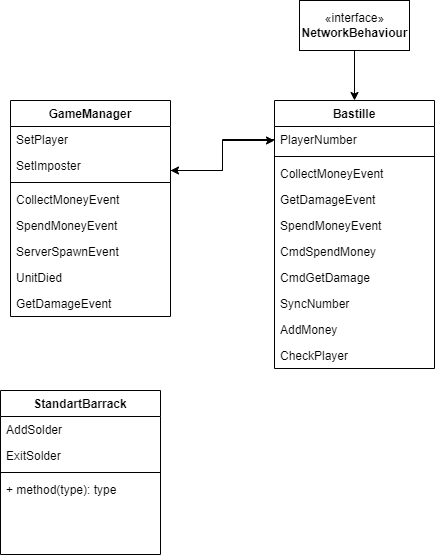

The diagram above was exported from draw.io. Its source (the exported page's mxGraphModel, read from the mxfile embedded in the PNG):
<mxGraphModel dx="1038" dy="551" grid="1" gridSize="10" guides="1" tooltips="1" connect="1" arrows="1" fold="1" page="1" pageScale="1" pageWidth="827" pageHeight="1169" math="0" shadow="0">
  <root>
    <mxCell id="WIyWlLk6GJQsqaUBKTNV-0" />
    <mxCell id="WIyWlLk6GJQsqaUBKTNV-1" parent="WIyWlLk6GJQsqaUBKTNV-0" />
    <mxCell id="H_42sHsN46TsUNgUycqY-2" value="Bastille" style="swimlane;fontStyle=1;align=center;verticalAlign=top;childLayout=stackLayout;horizontal=1;startSize=26;horizontalStack=0;resizeParent=1;resizeParentMax=0;resizeLast=0;collapsible=1;marginBottom=0;" vertex="1" parent="WIyWlLk6GJQsqaUBKTNV-1">
      <mxGeometry x="334" y="100" width="160" height="268" as="geometry" />
    </mxCell>
    <mxCell id="H_42sHsN46TsUNgUycqY-3" value="PlayerNumber" style="text;strokeColor=none;fillColor=none;align=left;verticalAlign=top;spacingLeft=4;spacingRight=4;overflow=hidden;rotatable=0;points=[[0,0.5],[1,0.5]];portConstraint=eastwest;" vertex="1" parent="H_42sHsN46TsUNgUycqY-2">
      <mxGeometry y="26" width="160" height="26" as="geometry" />
    </mxCell>
    <mxCell id="H_42sHsN46TsUNgUycqY-4" value="" style="line;strokeWidth=1;fillColor=none;align=left;verticalAlign=middle;spacingTop=-1;spacingLeft=3;spacingRight=3;rotatable=0;labelPosition=right;points=[];portConstraint=eastwest;" vertex="1" parent="H_42sHsN46TsUNgUycqY-2">
      <mxGeometry y="52" width="160" height="8" as="geometry" />
    </mxCell>
    <mxCell id="H_42sHsN46TsUNgUycqY-15" value="CollectMoneyEvent" style="text;strokeColor=none;fillColor=none;align=left;verticalAlign=top;spacingLeft=4;spacingRight=4;overflow=hidden;rotatable=0;points=[[0,0.5],[1,0.5]];portConstraint=eastwest;" vertex="1" parent="H_42sHsN46TsUNgUycqY-2">
      <mxGeometry y="60" width="160" height="26" as="geometry" />
    </mxCell>
    <mxCell id="H_42sHsN46TsUNgUycqY-17" value="GetDamageEvent" style="text;strokeColor=none;fillColor=none;align=left;verticalAlign=top;spacingLeft=4;spacingRight=4;overflow=hidden;rotatable=0;points=[[0,0.5],[1,0.5]];portConstraint=eastwest;" vertex="1" parent="H_42sHsN46TsUNgUycqY-2">
      <mxGeometry y="86" width="160" height="26" as="geometry" />
    </mxCell>
    <mxCell id="H_42sHsN46TsUNgUycqY-16" value="SpendMoneyEvent" style="text;strokeColor=none;fillColor=none;align=left;verticalAlign=top;spacingLeft=4;spacingRight=4;overflow=hidden;rotatable=0;points=[[0,0.5],[1,0.5]];portConstraint=eastwest;" vertex="1" parent="H_42sHsN46TsUNgUycqY-2">
      <mxGeometry y="112" width="160" height="26" as="geometry" />
    </mxCell>
    <mxCell id="H_42sHsN46TsUNgUycqY-5" value="CmdSpendMoney" style="text;strokeColor=none;fillColor=none;align=left;verticalAlign=top;spacingLeft=4;spacingRight=4;overflow=hidden;rotatable=0;points=[[0,0.5],[1,0.5]];portConstraint=eastwest;" vertex="1" parent="H_42sHsN46TsUNgUycqY-2">
      <mxGeometry y="138" width="160" height="26" as="geometry" />
    </mxCell>
    <mxCell id="H_42sHsN46TsUNgUycqY-14" value="CmdGetDamage" style="text;strokeColor=none;fillColor=none;align=left;verticalAlign=top;spacingLeft=4;spacingRight=4;overflow=hidden;rotatable=0;points=[[0,0.5],[1,0.5]];portConstraint=eastwest;" vertex="1" parent="H_42sHsN46TsUNgUycqY-2">
      <mxGeometry y="164" width="160" height="26" as="geometry" />
    </mxCell>
    <mxCell id="H_42sHsN46TsUNgUycqY-12" value="SyncNumber" style="text;strokeColor=none;fillColor=none;align=left;verticalAlign=top;spacingLeft=4;spacingRight=4;overflow=hidden;rotatable=0;points=[[0,0.5],[1,0.5]];portConstraint=eastwest;" vertex="1" parent="H_42sHsN46TsUNgUycqY-2">
      <mxGeometry y="190" width="160" height="26" as="geometry" />
    </mxCell>
    <mxCell id="H_42sHsN46TsUNgUycqY-11" value="AddMoney" style="text;strokeColor=none;fillColor=none;align=left;verticalAlign=top;spacingLeft=4;spacingRight=4;overflow=hidden;rotatable=0;points=[[0,0.5],[1,0.5]];portConstraint=eastwest;" vertex="1" parent="H_42sHsN46TsUNgUycqY-2">
      <mxGeometry y="216" width="160" height="26" as="geometry" />
    </mxCell>
    <mxCell id="H_42sHsN46TsUNgUycqY-13" value="CheckPlayer" style="text;strokeColor=none;fillColor=none;align=left;verticalAlign=top;spacingLeft=4;spacingRight=4;overflow=hidden;rotatable=0;points=[[0,0.5],[1,0.5]];portConstraint=eastwest;" vertex="1" parent="H_42sHsN46TsUNgUycqY-2">
      <mxGeometry y="242" width="160" height="26" as="geometry" />
    </mxCell>
    <mxCell id="H_42sHsN46TsUNgUycqY-7" style="edgeStyle=orthogonalEdgeStyle;rounded=0;orthogonalLoop=1;jettySize=auto;html=1;" edge="1" parent="WIyWlLk6GJQsqaUBKTNV-1" source="H_42sHsN46TsUNgUycqY-6" target="H_42sHsN46TsUNgUycqY-2">
      <mxGeometry relative="1" as="geometry" />
    </mxCell>
    <mxCell id="H_42sHsN46TsUNgUycqY-6" value="«interface»&lt;br&gt;&lt;b&gt;NetworkBehaviour&lt;/b&gt;" style="html=1;" vertex="1" parent="WIyWlLk6GJQsqaUBKTNV-1">
      <mxGeometry x="359" width="110" height="50" as="geometry" />
    </mxCell>
    <mxCell id="H_42sHsN46TsUNgUycqY-18" value="GameManager" style="swimlane;fontStyle=1;align=center;verticalAlign=top;childLayout=stackLayout;horizontal=1;startSize=26;horizontalStack=0;resizeParent=1;resizeParentMax=0;resizeLast=0;collapsible=1;marginBottom=0;" vertex="1" parent="WIyWlLk6GJQsqaUBKTNV-1">
      <mxGeometry x="70" y="100" width="160" height="216" as="geometry" />
    </mxCell>
    <mxCell id="H_42sHsN46TsUNgUycqY-19" value="SetPlayer" style="text;strokeColor=none;fillColor=none;align=left;verticalAlign=top;spacingLeft=4;spacingRight=4;overflow=hidden;rotatable=0;points=[[0,0.5],[1,0.5]];portConstraint=eastwest;" vertex="1" parent="H_42sHsN46TsUNgUycqY-18">
      <mxGeometry y="26" width="160" height="26" as="geometry" />
    </mxCell>
    <mxCell id="H_42sHsN46TsUNgUycqY-31" value="SetImposter" style="text;strokeColor=none;fillColor=none;align=left;verticalAlign=top;spacingLeft=4;spacingRight=4;overflow=hidden;rotatable=0;points=[[0,0.5],[1,0.5]];portConstraint=eastwest;" vertex="1" parent="H_42sHsN46TsUNgUycqY-18">
      <mxGeometry y="52" width="160" height="26" as="geometry" />
    </mxCell>
    <mxCell id="H_42sHsN46TsUNgUycqY-20" value="" style="line;strokeWidth=1;fillColor=none;align=left;verticalAlign=middle;spacingTop=-1;spacingLeft=3;spacingRight=3;rotatable=0;labelPosition=right;points=[];portConstraint=eastwest;" vertex="1" parent="H_42sHsN46TsUNgUycqY-18">
      <mxGeometry y="78" width="160" height="8" as="geometry" />
    </mxCell>
    <mxCell id="H_42sHsN46TsUNgUycqY-21" value="CollectMoneyEvent" style="text;strokeColor=none;fillColor=none;align=left;verticalAlign=top;spacingLeft=4;spacingRight=4;overflow=hidden;rotatable=0;points=[[0,0.5],[1,0.5]];portConstraint=eastwest;" vertex="1" parent="H_42sHsN46TsUNgUycqY-18">
      <mxGeometry y="86" width="160" height="26" as="geometry" />
    </mxCell>
    <mxCell id="H_42sHsN46TsUNgUycqY-35" value="SpendMoneyEvent" style="text;strokeColor=none;fillColor=none;align=left;verticalAlign=top;spacingLeft=4;spacingRight=4;overflow=hidden;rotatable=0;points=[[0,0.5],[1,0.5]];portConstraint=eastwest;" vertex="1" parent="H_42sHsN46TsUNgUycqY-18">
      <mxGeometry y="112" width="160" height="26" as="geometry" />
    </mxCell>
    <mxCell id="H_42sHsN46TsUNgUycqY-34" value="ServerSpawnEvent" style="text;strokeColor=none;fillColor=none;align=left;verticalAlign=top;spacingLeft=4;spacingRight=4;overflow=hidden;rotatable=0;points=[[0,0.5],[1,0.5]];portConstraint=eastwest;" vertex="1" parent="H_42sHsN46TsUNgUycqY-18">
      <mxGeometry y="138" width="160" height="26" as="geometry" />
    </mxCell>
    <mxCell id="H_42sHsN46TsUNgUycqY-33" value="UnitDied" style="text;strokeColor=none;fillColor=none;align=left;verticalAlign=top;spacingLeft=4;spacingRight=4;overflow=hidden;rotatable=0;points=[[0,0.5],[1,0.5]];portConstraint=eastwest;" vertex="1" parent="H_42sHsN46TsUNgUycqY-18">
      <mxGeometry y="164" width="160" height="26" as="geometry" />
    </mxCell>
    <mxCell id="H_42sHsN46TsUNgUycqY-32" value="GetDamageEvent" style="text;strokeColor=none;fillColor=none;align=left;verticalAlign=top;spacingLeft=4;spacingRight=4;overflow=hidden;rotatable=0;points=[[0,0.5],[1,0.5]];portConstraint=eastwest;" vertex="1" parent="H_42sHsN46TsUNgUycqY-18">
      <mxGeometry y="190" width="160" height="26" as="geometry" />
    </mxCell>
    <mxCell id="H_42sHsN46TsUNgUycqY-38" style="edgeStyle=orthogonalEdgeStyle;rounded=0;orthogonalLoop=1;jettySize=auto;html=1;" edge="1" parent="WIyWlLk6GJQsqaUBKTNV-1" source="H_42sHsN46TsUNgUycqY-31" target="H_42sHsN46TsUNgUycqY-2">
      <mxGeometry relative="1" as="geometry">
        <Array as="points">
          <mxPoint x="282" y="170" />
          <mxPoint x="282" y="140" />
        </Array>
      </mxGeometry>
    </mxCell>
    <mxCell id="H_42sHsN46TsUNgUycqY-39" style="edgeStyle=orthogonalEdgeStyle;rounded=0;orthogonalLoop=1;jettySize=auto;html=1;" edge="1" parent="WIyWlLk6GJQsqaUBKTNV-1" source="H_42sHsN46TsUNgUycqY-3" target="H_42sHsN46TsUNgUycqY-18">
      <mxGeometry relative="1" as="geometry">
        <Array as="points">
          <mxPoint x="282" y="139" />
          <mxPoint x="282" y="170" />
        </Array>
      </mxGeometry>
    </mxCell>
    <mxCell id="H_42sHsN46TsUNgUycqY-40" value="StandartBarrack" style="swimlane;fontStyle=1;align=center;verticalAlign=top;childLayout=stackLayout;horizontal=1;startSize=26;horizontalStack=0;resizeParent=1;resizeParentMax=0;resizeLast=0;collapsible=1;marginBottom=0;" vertex="1" parent="WIyWlLk6GJQsqaUBKTNV-1">
      <mxGeometry x="60" y="390" width="160" height="164" as="geometry" />
    </mxCell>
    <mxCell id="H_42sHsN46TsUNgUycqY-41" value="AddSolder" style="text;strokeColor=none;fillColor=none;align=left;verticalAlign=top;spacingLeft=4;spacingRight=4;overflow=hidden;rotatable=0;points=[[0,0.5],[1,0.5]];portConstraint=eastwest;" vertex="1" parent="H_42sHsN46TsUNgUycqY-40">
      <mxGeometry y="26" width="160" height="26" as="geometry" />
    </mxCell>
    <mxCell id="H_42sHsN46TsUNgUycqY-44" value="ExitSolder" style="text;strokeColor=none;fillColor=none;align=left;verticalAlign=top;spacingLeft=4;spacingRight=4;overflow=hidden;rotatable=0;points=[[0,0.5],[1,0.5]];portConstraint=eastwest;" vertex="1" parent="H_42sHsN46TsUNgUycqY-40">
      <mxGeometry y="52" width="160" height="26" as="geometry" />
    </mxCell>
    <mxCell id="H_42sHsN46TsUNgUycqY-42" value="" style="line;strokeWidth=1;fillColor=none;align=left;verticalAlign=middle;spacingTop=-1;spacingLeft=3;spacingRight=3;rotatable=0;labelPosition=right;points=[];portConstraint=eastwest;" vertex="1" parent="H_42sHsN46TsUNgUycqY-40">
      <mxGeometry y="78" width="160" height="8" as="geometry" />
    </mxCell>
    <mxCell id="H_42sHsN46TsUNgUycqY-43" value="+ method(type): type" style="text;strokeColor=none;fillColor=none;align=left;verticalAlign=top;spacingLeft=4;spacingRight=4;overflow=hidden;rotatable=0;points=[[0,0.5],[1,0.5]];portConstraint=eastwest;" vertex="1" parent="H_42sHsN46TsUNgUycqY-40">
      <mxGeometry y="86" width="160" height="26" as="geometry" />
    </mxCell>
    <mxCell id="H_42sHsN46TsUNgUycqY-46" style="text;strokeColor=none;fillColor=none;align=left;verticalAlign=top;spacingLeft=4;spacingRight=4;overflow=hidden;rotatable=0;points=[[0,0.5],[1,0.5]];portConstraint=eastwest;" vertex="1" parent="H_42sHsN46TsUNgUycqY-40">
      <mxGeometry y="112" width="160" height="26" as="geometry" />
    </mxCell>
    <mxCell id="H_42sHsN46TsUNgUycqY-45" style="text;strokeColor=none;fillColor=none;align=left;verticalAlign=top;spacingLeft=4;spacingRight=4;overflow=hidden;rotatable=0;points=[[0,0.5],[1,0.5]];portConstraint=eastwest;" vertex="1" parent="H_42sHsN46TsUNgUycqY-40">
      <mxGeometry y="138" width="160" height="26" as="geometry" />
    </mxCell>
  </root>
</mxGraphModel>